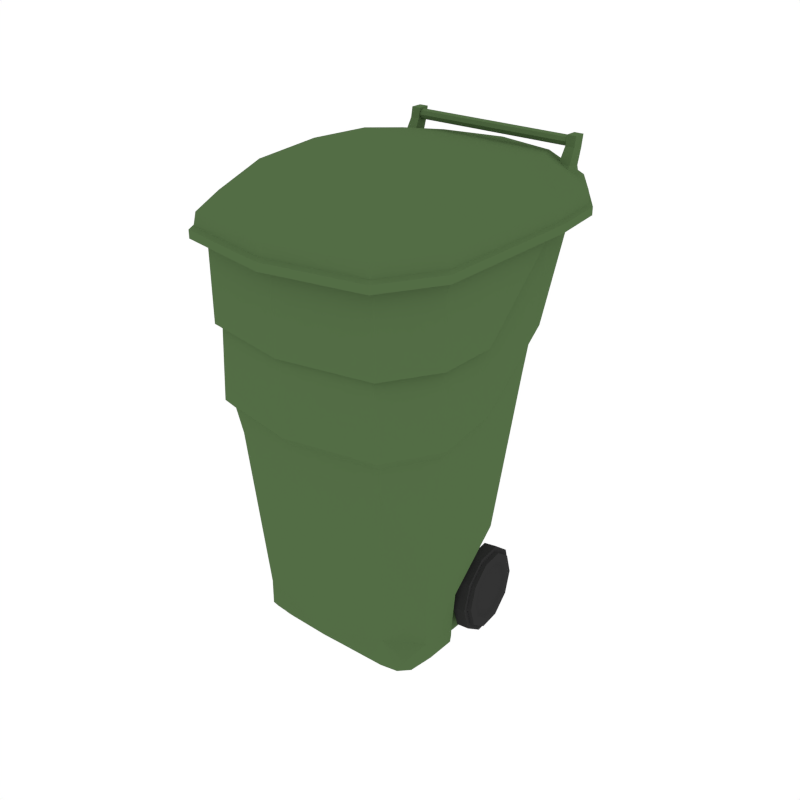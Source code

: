 # Source: Trashcan.blend  (saved by Blender 2.79.0; exported with 4.5.12 LTS)
import bpy
from mathutils import Matrix  # noqa: F401  (used for matrix-valued properties, if any)

bpy.ops.wm.read_factory_settings(use_empty=True)
scene = bpy.context.scene
scene.name = 'Scene'

# ---- collections
col_collection_1 = bpy.data.collections.new('Collection 1'); scene.collection.children.link(col_collection_1)

# ---- materials (node trees are filled in below, after node groups)
mat_darkgreen = bpy.data.materials.new('DarkGreen')
mat_darkgreen.alpha_threshold = 0.0
mat_darkgreen.diffuse_color = (0.08744, 0.1523, 0.05986, 1.0)
mat_darkgreen.roughness = 0.5
mat_black = bpy.data.materials.new('Black')
mat_black.alpha_threshold = 0.0
mat_black.diffuse_color = (0.0331, 0.0331, 0.0331, 1.0)
mat_black.roughness = 0.5

# ---- node groups
ng_auto_smooth = bpy.data.node_groups.new('Auto Smooth', 'GeometryNodeTree')
_s = ng_auto_smooth.interface.new_socket(name='Geometry', in_out='OUTPUT', socket_type='NodeSocketGeometry')
_s = ng_auto_smooth.interface.new_socket(name='Geometry', in_out='INPUT', socket_type='NodeSocketGeometry')
_s = ng_auto_smooth.interface.new_socket(name='Angle', in_out='INPUT', socket_type='NodeSocketFloat')
_s.subtype = 'ANGLE'
_s.min_value = 0.0
_s.max_value = 3.142
ng_auto_smooth.is_modifier = True
_N = ng_auto_smooth.nodes; _L = ng_auto_smooth.links
n0 = _N.new('NodeGroupOutput'); n0.name = 'Group Output'; n0.location = (480, -100)
n1 = _N.new('NodeGroupInput'); n1.name = 'Group Input'; n1.location = (-420, -300)
n2 = _N.new('NodeGroupInput'); n2.name = 'Group Input.001'; n2.location = (-60, -100)
n3 = _N.new('GeometryNodeSetShadeSmooth'); n3.name = 'Set Shade Smooth'; n3.location = (120, -100)
n3.domain = 'EDGE'
n4 = _N.new('GeometryNodeSetShadeSmooth'); n4.name = 'Set Shade Smooth.001'; n4.location = (300, -100)
n5 = _N.new('GeometryNodeInputMeshEdgeAngle'); n5.name = 'Edge Angle'; n5.location = (-420, -220)
n6 = _N.new('GeometryNodeInputEdgeSmooth'); n6.name = 'Is Edge Smooth'; n6.location = (-60, -160)
n7 = _N.new('GeometryNodeInputShadeSmooth'); n7.name = 'Is Face Smooth'; n7.location = (-240, -340)
n8 = _N.new('FunctionNodeBooleanMath'); n8.name = 'Boolean Math'; n8.location = (-60, -220)
n9 = _N.new('FunctionNodeCompare'); n9.name = 'Compare'; n9.location = (-240, -180)
n9.operation = 'LESS_EQUAL'
_L.new(n5.outputs[0], n9.inputs[0])
_L.new(n4.outputs[0], n0.inputs[0])
_L.new(n1.outputs[1], n9.inputs[1])
_L.new(n9.outputs[0], n8.inputs[0])
_L.new(n7.outputs[0], n8.inputs[1])
_L.new(n2.outputs[0], n3.inputs[0])
_L.new(n6.outputs[0], n3.inputs[1])
_L.new(n3.outputs[0], n4.inputs[0])
_L.new(n8.outputs[0], n3.inputs[2])
n0.is_active_output = True

# ---- material node trees

# ---- world
world_world = bpy.data.worlds.new('World'); scene.world = world_world
world_world.color = (1.0, 1.0, 1.0)
world_world.use_sun_shadow = False
world_world.sun_shadow_jitter_overblur = 0.0
world_world.cycles.sampling_method = 'NONE'
world_world.cycles.sample_map_resolution = 256

# ---- meshes
me_cube_066 = bpy.data.meshes.new('Cube.066')
me_cube_066.from_pydata([(-0.7501, -0.3921, 0.261), (6.157e-08, 1.013, 2.965), (-1.021, -0.5757, 2.283), (0.7501, -0.3921, 0.261), (0.7303, -0.3122, 0.05366), (-3.311e-08, -1.153, 2.283), (1.021, -0.5757, 2.283), (-1.181, 0.6493, 3.752), (-1.567e-08, -0.7543, 0.1489), (3.804e-09, -0.3087, -5.528e-05), (0.7303, -0.7647, 0.205), (-0.7303, -0.3122, 0.05366), (-2.274e-08, -0.916, 0.3563), (-0.7303, -0.7647, 0.205), (1.037, 0.662, 3.75), (0.003423, -1.402, 3.752), (1.188, -0.7338, 3.752), (0.8918, -1.235, 3.752), (0.8426, 1.564, 3.752), (-0.885, -1.235, 3.752), (-1.181, -0.7338, 3.752), (8.658e-08, 1.585, 3.75), (6.361e-08, 0.9685, 2.631), (-0.7408, -0.3339, 0.1324), (0.9778, -0.5555, 2.047), (-0.9778, -0.5555, 2.047), (-0.7657, -1.009, 2.283), (-3.527e-08, -1.112, 2.047), (-0.7408, -0.6768, 0.247), (0.7303, -0.576, 0.09149), (0.7408, -0.6768, 0.247), (-2.825e-08, -0.9509, 0.6331), (0.7408, -0.3339, 0.1324), (-0.756, -0.04979, 0.261), (0.756, -0.04979, 0.261), (-0.7303, -0.03262, 0.05366), (0.7657, -1.009, 2.283), (6.722e-08, 1.138, 3.09), (1.077, -0.6165, 2.368), (-1.077, -0.6165, 2.368), (-3.631e-08, -1.231, 2.368), (-1.021, -0.07634, 2.368), (-0.7657, 0.9527, 2.965), (0.7657, 0.9527, 2.965), (-1.021, 0.5254, 2.88), (1.021, 0.5254, 2.88), (1.021, -0.07634, 2.368), (1.037, -0.6115, 3.043), (-1.037, -0.6115, 3.043), (-3.625e-08, -1.225, 3.043), (1.123, 1.171, 3.752), (-0.5421, -0.3096, 0.01337), (-0.5421, -0.7569, 0.1629), (-7.549e-09, -0.5684, 0.03719), (0.5421, -0.7569, 0.1629), (-2.07e-08, -0.8692, 0.2753), (0.5421, -0.3096, 0.01337), (1.584e-08, -0.03341, -5.528e-05), (0.7303, -0.03262, 0.05366), (0.5477, -0.8782, 0.3184), (-0.7303, -0.576, 0.09149), (-0.5477, -0.8782, 0.3184), (0.7872, -0.4614, 0.6093), (7.484e-08, 0.7696, 1.078), (-0.7872, -0.4614, 0.6093), (-0.0001603, 1.695, 3.752), (-0.8429, 1.564, 3.752), (-1.09, -0.1245, 3.043), (-0.817, -1.114, 3.043), (0.8236, -1.114, 3.043), (1.097, -0.1245, 3.043), (-1.09, -0.654, 3.043), (-1.09, -0.6575, 3.75), (-0.817, -1.12, 3.75), (0.003309, -1.267, 3.043), (0.003309, -1.275, 3.75), (1.188, 0.6493, 3.752), (-1.124, 1.171, 3.752), (-1.037, 0.662, 3.75), (-0.7781, 1.464, 3.75), (0.7781, 1.464, 3.75), (-0.7342, 0.9116, 2.631), (0.7342, 0.9116, 2.631), (-0.7423, -0.03652, 0.1324), (-0.7323, -0.9725, 2.047), (-0.9793, -0.07432, 2.12), (0.7323, -0.9725, 2.047), (-0.7375, -0.542, 0.1515), (-0.6393, -0.8458, 0.53), (0.6393, -0.8458, 0.53), (0.7375, -0.542, 0.1515), (0.7423, -0.03652, 0.1324), (0.9793, -0.07432, 2.12), (0.9791, 0.5065, 2.558), (-0.9791, 0.5065, 2.558), (-0.808, 1.066, 3.09), (0.808, 1.066, 3.09), (1.077, -0.08447, 2.458), (0.808, -1.077, 2.368), (-0.808, -1.077, 2.368), (-1.077, -0.08447, 2.458), (1.077, 0.5673, 3.0), (-1.077, 0.5673, 3.0), (1.037, -0.082, 3.043), (0.7781, -1.072, 3.043), (-0.7781, -1.072, 3.043), (-1.037, -0.082, 3.043), (1.188, -0.7338, 3.822), (-0.5421, -0.5703, 0.05077), (-0.5421, -0.03321, 0.01337), (0.5421, -0.03321, 0.01337), (-0.4032, -0.8425, 0.2574), (0.5421, -0.5703, 0.05077), (0.4032, -0.8425, 0.2574), (-0.7948, 0.4291, 1.068), (0.5956, 0.729, 1.078), (0.7948, 0.4291, 1.068), (-0.7961, -0.06414, 0.6196), (-0.5956, 0.729, 1.078), (0.7961, -0.06414, 0.6196), (0.003423, -1.402, 3.822), (-1.181, 0.6493, 3.822), (0.8236, -1.12, 3.75), (1.097, -0.654, 3.043), (1.097, -0.6575, 3.75), (1.097, -0.1177, 3.75), (1.097, 0.6195, 3.75), (-1.09, 0.6195, 3.75), (-1.09, -0.1177, 3.75), (-1.09, 0.2676, 3.75), (0.8918, -1.235, 3.822), (0.8426, 1.564, 3.822), (-0.885, -1.235, 3.822), (-1.181, -0.7338, 3.822), (1.123, 1.171, 3.822), (-0.0001603, 1.695, 3.822), (-0.8429, 1.564, 3.822), (1.188, 0.6493, 3.822), (-1.124, 1.171, 3.822), (1.161, -0.7109, 3.845), (0.003389, -1.364, 3.845), (-1.154, 0.6403, 3.845), (0.8713, -1.201, 3.845), (0.8232, 1.534, 3.845), (-0.8645, -1.201, 3.845), (-1.154, -0.7109, 3.845), (1.098, 1.15, 3.845), (-0.000112, 1.662, 3.845), (-0.8234, 1.534, 3.845), (1.161, 0.6403, 3.845), (-1.098, 1.15, 3.845), (1.149, -0.6938, 3.952), (0.003375, -1.348, 3.952), (-1.143, 0.6443, 3.952), (0.8629, -1.179, 3.952), (0.8152, 1.522, 3.952), (-0.8561, -1.179, 3.952), (-1.143, -0.6938, 3.952), (1.087, 1.149, 3.952), (-9.224e-05, 1.648, 3.952), (-0.8154, 1.522, 3.952), (1.149, 0.6443, 3.952), (-1.087, 1.149, 3.952), (0.7679, -0.5966, 4.245), (0.002902, -1.178, 4.133), (-0.7621, 0.6063, 4.261), (0.5767, -1.033, 4.185), (0.5449, 1.402, 4.133), (-0.5709, -1.033, 4.185), (-0.7621, -0.5966, 4.245), (0.7263, 1.06, 4.185), (0.0005871, 1.516, 4.133), (-0.5437, 1.402, 4.133), (0.7679, 0.6063, 4.261), (-0.7251, 1.06, 4.185), (0.002777, -1.033, 4.185), (0.002402, -0.5966, 4.245), (0.0009784, 1.06, 4.185), (0.001369, 0.6063, 4.261), (0.0006849, 1.402, 4.133), (-1.181, -0.04226, 3.822), (1.188, -0.04226, 3.752), (-1.181, -0.04226, 3.752), (1.188, -0.04226, 3.822), (-1.154, -0.03527, 3.845), (1.161, -0.03527, 3.845), (-1.143, -0.02472, 3.952), (1.149, -0.02472, 3.952), (-0.7621, 0.00486, 4.289), (0.7679, 0.00486, 4.289), (0.001885, 0.00486, 4.289), (6.157e-08, 0.6988, 0.261), (-0.4989, 0.6634, 0.261), (7.037e-08, 0.7395, 1.078), (0.4989, 0.6634, 0.261), (5.046e-08, 0.6856, 0.1324), (0.6656, 0.3987, 0.261), (0.6663, -0.0429, 0.261), (4.643e-08, 0.6736, 0.05366), (0.4828, 0.6399, 0.05366), (4.46e-08, 0.6318, 0.01337), (-0.4828, 0.6399, 0.05366), (0.6437, -0.02651, 0.05366), (0.6437, 0.3865, 0.05366), (-0.6656, 0.3987, 0.261), (-0.6663, -0.0429, 0.261), (-0.6437, 0.3865, 0.05366), (-0.6437, -0.02651, 0.05366), (1.579e-08, -0.02726, -5.528e-05), (3.357e-08, 0.3794, -5.528e-05), (0.4905, 0.6513, 0.1324), (-0.4905, 0.6513, 0.1324), (0.5249, 0.7007, 1.078), (0.6541, 0.3931, 0.1324), (0.6543, -0.03023, 0.1324), (-0.6541, 0.3931, 0.1324), (-0.7017, -0.05661, 0.6196), (-0.6543, -0.03023, 0.1324), (0.7017, -0.05661, 0.6196), (-0.4778, -0.02707, 0.01337), (-0.7006, 0.4143, 1.068), (-0.4778, 0.3812, 0.01337), (0.7006, 0.4143, 1.068), (0.3554, 0.608, 0.02382), (-0.3554, 0.608, 0.02382), (0.4778, 0.3812, 0.01337), (0.4778, -0.02707, 0.01337), (-0.5249, 0.7007, 1.078), (-0.8179, 1.368, 4.199), (0.8253, 1.368, 4.199), (-0.8179, 1.335, 4.213), (0.8253, 1.335, 4.213), (-0.8179, 1.321, 4.246), (0.8253, 1.321, 4.246), (-0.8179, 1.335, 4.279), (0.8253, 1.335, 4.279), (-0.8179, 1.368, 4.292), (0.8253, 1.368, 4.292), (-0.8179, 1.401, 4.279), (0.8253, 1.401, 4.279), (-0.8179, 1.414, 4.246), (0.8253, 1.414, 4.246), (-0.8179, 1.401, 4.213), (0.8253, 1.401, 4.213), (-0.8735, 1.343, 3.978), (-0.8432, 1.36, 4.066), (-0.7121, 1.343, 3.978), (-0.7425, 1.36, 4.066), (-0.8735, 1.144, 4.009), (-0.8432, 1.236, 4.085), (-0.7121, 1.144, 4.009), (-0.7425, 1.236, 4.085), (-0.8358, 1.412, 4.196), (-0.7498, 1.412, 4.196), (-0.7498, 1.306, 4.212), (-0.8358, 1.306, 4.212), (-0.8358, 1.432, 4.303), (-0.7498, 1.432, 4.303), (-0.7498, 1.323, 4.303), (-0.8358, 1.323, 4.303), (0.8735, 1.343, 3.978), (0.8432, 1.36, 4.066), (0.7121, 1.343, 3.978), (0.7425, 1.36, 4.066), (0.8735, 1.144, 4.009), (0.8432, 1.236, 4.085), (0.7121, 1.144, 4.009), (0.7425, 1.236, 4.085), (0.8358, 1.412, 4.196), (0.7498, 1.412, 4.196), (0.7498, 1.306, 4.212), (0.8358, 1.306, 4.212), (0.8358, 1.432, 4.303), (0.7498, 1.432, 4.303), (0.7498, 1.323, 4.303), (0.8358, 1.323, 4.303), (-0.7037, 0.2738, 0.7954), (-0.8149, 0.2858, 0.7954), (-0.7252, 0.07461, 0.6515), (-0.8364, 0.08665, 0.6515), (-0.7335, -0.002423, 0.4174), (-0.8448, 0.009608, 0.4174), (-0.7255, 0.07208, 0.1824), (-0.8367, 0.08411, 0.1824), (-0.7041, 0.2697, 0.03636), (-0.8153, 0.2817, 0.03636), (-0.6776, 0.5149, 0.03502), (-0.7888, 0.5269, 0.03502), (-0.656, 0.714, 0.1789), (-0.7673, 0.7261, 0.1789), (-0.6477, 0.7911, 0.413), (-0.759, 0.8031, 0.413), (-0.6558, 0.7166, 0.648), (-0.767, 0.7286, 0.648), (-0.6771, 0.519, 0.7941), (-0.7884, 0.531, 0.7941), (-0.8326, 0.1224, 0.6251), (-0.8134, 0.2993, 0.7529), (-0.84, 0.05397, 0.4171), (-0.8328, 0.1201, 0.2084), (-0.8138, 0.2956, 0.07872), (-0.7903, 0.5134, 0.07753), (-0.7712, 0.6903, 0.2053), (-0.7638, 0.7587, 0.4133), (-0.7709, 0.6926, 0.622), (-0.7899, 0.5171, 0.7517), (-0.87, 0.1303, 0.6223), (-0.8511, 0.3048, 0.7484), (-0.8773, 0.0628, 0.4171), (-0.8703, 0.1281, 0.2112), (-0.8515, 0.3012, 0.08325), (-0.8283, 0.5161, 0.08207), (-0.8094, 0.6906, 0.2081), (-0.8021, 0.7581, 0.4133), (-0.8092, 0.6928, 0.6192), (-0.8279, 0.5197, 0.7472), (-0.8633, 0.1924, 0.5764), (-0.8486, 0.3282, 0.6745), (-0.869, 0.1399, 0.4167), (-0.8635, 0.1907, 0.2565), (-0.8489, 0.3254, 0.1569), (-0.8308, 0.4927, 0.156), (-0.8161, 0.6285, 0.2541), (-0.8105, 0.681, 0.4137), (-0.816, 0.6302, 0.574), (-0.8305, 0.4954, 0.6736), (-0.8434, 0.2211, 0.5538), (-0.8308, 0.338, 0.6382), (-0.8483, 0.176, 0.4165), (-0.8436, 0.2197, 0.2787), (-0.8311, 0.3355, 0.193), (-0.8155, 0.4794, 0.1922), (-0.8029, 0.5962, 0.2766), (-0.798, 0.6413, 0.4139), (-0.8027, 0.5977, 0.5518), (-0.8153, 0.4818, 0.6374), (0.7037, 0.2738, 0.7954), (0.8149, 0.2858, 0.7954), (0.7252, 0.07461, 0.6515), (0.8364, 0.08665, 0.6515), (0.7335, -0.002423, 0.4174), (0.8448, 0.009608, 0.4174), (0.7255, 0.07208, 0.1824), (0.8367, 0.08411, 0.1824), (0.7041, 0.2697, 0.03636), (0.8153, 0.2817, 0.03636), (0.6776, 0.5149, 0.03502), (0.7888, 0.5269, 0.03502), (0.656, 0.714, 0.1789), (0.7673, 0.7261, 0.1789), (0.6477, 0.7911, 0.413), (0.759, 0.8031, 0.413), (0.6558, 0.7166, 0.648), (0.767, 0.7286, 0.648), (0.6771, 0.519, 0.7941), (0.7884, 0.531, 0.7941), (0.8326, 0.1224, 0.6251), (0.8134, 0.2993, 0.7529), (0.84, 0.05397, 0.4171), (0.8328, 0.1201, 0.2084), (0.8138, 0.2956, 0.07872), (0.7903, 0.5134, 0.07753), (0.7712, 0.6903, 0.2053), (0.7638, 0.7587, 0.4133), (0.7709, 0.6926, 0.622), (0.7899, 0.5171, 0.7517), (0.87, 0.1303, 0.6223), (0.8511, 0.3048, 0.7484), (0.8773, 0.0628, 0.4171), (0.8703, 0.1281, 0.2112), (0.8515, 0.3012, 0.08325), (0.8283, 0.5161, 0.08207), (0.8094, 0.6906, 0.2081), (0.8021, 0.7581, 0.4133), (0.8092, 0.6928, 0.6192), (0.8279, 0.5197, 0.7472), (0.8633, 0.1924, 0.5764), (0.8486, 0.3282, 0.6745), (0.869, 0.1399, 0.4167), (0.8635, 0.1907, 0.2565), (0.8489, 0.3254, 0.1569), (0.8308, 0.4927, 0.156), (0.8161, 0.6285, 0.2541), (0.8105, 0.681, 0.4137), (0.816, 0.6302, 0.574), (0.8305, 0.4954, 0.6736), (0.8434, 0.2211, 0.5538), (0.8308, 0.338, 0.6382), (0.8483, 0.176, 0.4165), (0.8436, 0.2197, 0.2787), (0.8311, 0.3355, 0.193), (0.8155, 0.4794, 0.1922), (0.8029, 0.5962, 0.2766), (0.798, 0.6413, 0.4139), (0.8027, 0.5977, 0.5518), (0.8153, 0.4818, 0.6374)], [], [(0, 23, 87, 28), (0, 28, 88, 64), (0, 64, 117, 33), (0, 33, 83, 23), (84, 88, 31, 27), (93, 92, 119, 116), (1, 43, 82, 22), (1, 22, 81, 42), (1, 42, 95, 37), (1, 37, 96, 43), (2, 41, 85, 25), (2, 25, 84, 26), (2, 26, 99, 39), (2, 39, 100, 41), (3, 32, 91, 34), (3, 34, 119, 62), (3, 62, 89, 30), (3, 30, 90, 32), (4, 58, 91, 32), (4, 32, 90, 29), (4, 29, 112, 56), (4, 56, 110, 58), (5, 26, 84, 27), (5, 27, 86, 36), (5, 36, 98, 40), (5, 40, 99, 26), (105, 48, 39, 99), (118, 63, 193, 227), (110, 57, 208, 226), (109, 35, 207, 219), (80, 14, 101, 96), (40, 49, 105, 99), (106, 78, 102, 100), (116, 222, 212, 115), (93, 45, 46, 92), (102, 95, 42, 44), (82, 43, 45, 93), (101, 97, 46, 45), (85, 41, 44, 94), (6, 36, 86, 24), (6, 24, 92, 46), (6, 46, 97, 38), (6, 38, 98, 36), (100, 102, 44, 41), (96, 101, 45, 43), (82, 93, 116, 115), (78, 106, 67, 127), (103, 47, 38, 97), (21, 80, 96, 37), (39, 48, 106, 100), (106, 48, 71, 67), (14, 103, 97, 101), (48, 105, 68, 71), (220, 227, 192, 204), (38, 47, 104, 98), (8, 52, 108, 53), (8, 53, 112, 54), (8, 54, 113, 55), (8, 55, 111, 52), (91, 58, 202, 214), (92, 24, 62, 119), (9, 51, 109, 57), (9, 57, 110, 56), (9, 56, 112, 53), (9, 53, 108, 51), (57, 109, 219, 208), (34, 91, 214, 197), (58, 110, 226, 202), (119, 34, 197, 218), (116, 119, 218, 222), (83, 33, 205, 217), (117, 114, 220, 216), (33, 117, 216, 205), (114, 118, 227, 220), (63, 115, 212, 193), (35, 83, 217, 207), (10, 29, 90, 30), (10, 30, 89, 59), (10, 59, 113, 54), (10, 54, 112, 29), (11, 60, 87, 23), (11, 23, 83, 35), (11, 35, 109, 51), (11, 51, 108, 60), (12, 59, 89, 31), (12, 31, 88, 61), (12, 61, 111, 55), (12, 55, 113, 59), (13, 61, 88, 28), (13, 28, 87, 60), (13, 60, 108, 52), (13, 52, 111, 61), (84, 25, 64, 88), (118, 81, 22, 63), (62, 24, 86, 89), (94, 81, 118, 114), (63, 22, 82, 115), (85, 94, 114, 117), (102, 78, 79, 95), (64, 25, 85, 117), (98, 104, 49, 40), (104, 47, 123, 69), (47, 103, 70, 123), (105, 49, 74, 68), (49, 104, 69, 74), (103, 14, 126, 70), (75, 74, 69, 122), (72, 128, 67, 71), (75, 73, 68, 74), (124, 123, 70, 125), (126, 125, 70), (67, 128, 129, 127), (72, 71, 68, 73), (124, 122, 69, 123), (89, 86, 27, 31), (21, 37, 95, 79), (66, 77, 138, 136), (19, 15, 120, 132), (18, 65, 135, 131), (76, 50, 134, 137), (181, 183, 107, 16), (18, 131, 134, 50), (19, 132, 133, 20), (17, 16, 107, 130), (182, 20, 133, 180), (66, 136, 135, 65), (17, 130, 120, 15), (7, 121, 138, 77), (131, 135, 147, 143), (132, 144, 145, 133), (136, 148, 147, 135), (137, 134, 146, 149), (180, 133, 145, 184), (130, 142, 140, 120), (136, 138, 150, 148), (183, 185, 139, 107), (131, 143, 146, 134), (130, 107, 139, 142), (132, 120, 140, 144), (121, 141, 150, 138), (141, 153, 162, 150), (142, 139, 151, 154), (143, 147, 159, 155), (144, 156, 157, 145), (185, 187, 151, 139), (148, 160, 159, 147), (149, 146, 158, 161), (142, 154, 152, 140), (148, 150, 162, 160), (184, 145, 157, 186), (143, 155, 158, 146), (144, 140, 152, 156), (156, 152, 164, 168), (153, 165, 174, 162), (154, 151, 163, 166), (155, 159, 171, 167), (156, 168, 169, 157), (187, 189, 163, 151), (160, 172, 171, 159), (161, 158, 170, 173), (154, 166, 164, 152), (160, 162, 174, 172), (186, 157, 169, 188), (155, 167, 170, 158), (169, 168, 175, 176), (176, 190, 188, 169), (165, 178, 177, 174), (174, 177, 179, 172), (189, 173, 178, 190), (166, 175, 164), (190, 178, 165, 188), (164, 175, 168), (177, 178, 173, 170), (171, 179, 167), (176, 175, 166, 163), (167, 179, 177, 170), (172, 179, 171), (163, 189, 190, 176), (153, 186, 188, 165), (161, 173, 189, 187), (141, 184, 186, 153), (149, 161, 187, 185), (137, 149, 185, 183), (121, 180, 184, 141), (7, 182, 180, 121), (76, 137, 183, 181), (191, 195, 211, 192), (191, 192, 227, 193), (191, 193, 212, 194), (191, 194, 210, 195), (213, 214, 202, 203), (196, 197, 214, 213), (198, 201, 211, 195), (198, 195, 210, 199), (198, 199, 223, 200), (198, 200, 224, 201), (225, 203, 202, 226), (216, 220, 204, 205), (222, 196, 194, 212), (204, 192, 211, 215), (217, 215, 206, 207), (205, 204, 215, 217), (219, 207, 206, 221), (223, 225, 209, 200), (194, 196, 213, 210), (225, 226, 208, 209), (219, 221, 209, 208), (221, 224, 200, 209), (215, 211, 201, 206), (221, 206, 201, 224), (210, 213, 203, 199), (223, 199, 203, 225), (218, 197, 196, 222), (94, 44, 42, 81), (228, 229, 231, 230), (230, 231, 233, 232), (232, 233, 235, 234), (234, 235, 237, 236), (236, 237, 239, 238), (238, 239, 241, 240), (231, 229, 243, 241, 239, 237, 235, 233), (240, 241, 243, 242), (242, 243, 229, 228), (228, 230, 232, 234, 236, 238, 240, 242), (244, 245, 247, 246), (246, 247, 251, 250), (250, 251, 249, 248), (248, 249, 245, 244), (246, 250, 248, 244), (247, 245, 252, 253), (252, 255, 259, 256), (245, 249, 255, 252), (251, 247, 253, 254), (249, 251, 254, 255), (258, 257, 256, 259), (254, 253, 257, 258), (255, 254, 258, 259), (253, 252, 256, 257), (260, 262, 263, 261), (262, 266, 267, 263), (266, 264, 265, 267), (264, 260, 261, 265), (262, 260, 264, 266), (263, 269, 268, 261), (268, 272, 275, 271), (261, 268, 271, 265), (267, 270, 269, 263), (265, 271, 270, 267), (274, 275, 272, 273), (270, 274, 273, 269), (271, 275, 274, 270), (269, 273, 272, 268), (276, 277, 279, 278), (278, 279, 281, 280), (280, 281, 283, 282), (282, 283, 285, 284), (284, 285, 287, 286), (286, 287, 289, 288), (288, 289, 291, 290), (290, 291, 293, 292), (295, 293, 304, 305), (292, 293, 295, 294), (294, 295, 277, 276), (276, 278, 280, 282, 284, 286, 288, 290, 292, 294), (300, 299, 309, 310), (293, 291, 303, 304), (291, 289, 302, 303), (289, 287, 301, 302), (287, 285, 300, 301), (285, 283, 299, 300), (279, 277, 297, 296), (283, 281, 298, 299), (281, 279, 296, 298), (277, 295, 305, 297), (306, 307, 317, 316), (296, 297, 307, 306), (304, 303, 313, 314), (301, 300, 310, 311), (298, 296, 306, 308), (305, 304, 314, 315), (302, 301, 311, 312), (299, 298, 308, 309), (297, 305, 315, 307), (303, 302, 312, 313), (324, 323, 333, 334), (314, 313, 323, 324), (311, 310, 320, 321), (308, 306, 316, 318), (315, 314, 324, 325), (312, 311, 321, 322), (309, 308, 318, 319), (307, 315, 325, 317), (313, 312, 322, 323), (310, 309, 319, 320), (326, 327, 335, 334, 333, 332, 331, 330, 329, 328), (321, 320, 330, 331), (318, 316, 326, 328), (325, 324, 334, 335), (322, 321, 331, 332), (319, 318, 328, 329), (317, 325, 335, 327), (323, 322, 332, 333), (320, 319, 329, 330), (316, 317, 327, 326), (336, 338, 339, 337), (338, 340, 341, 339), (340, 342, 343, 341), (342, 344, 345, 343), (344, 346, 347, 345), (346, 348, 349, 347), (348, 350, 351, 349), (350, 352, 353, 351), (355, 365, 364, 353), (352, 354, 355, 353), (354, 336, 337, 355), (336, 354, 352, 350, 348, 346, 344, 342, 340, 338), (360, 370, 369, 359), (353, 364, 363, 351), (351, 363, 362, 349), (349, 362, 361, 347), (347, 361, 360, 345), (345, 360, 359, 343), (339, 356, 357, 337), (343, 359, 358, 341), (341, 358, 356, 339), (337, 357, 365, 355), (366, 376, 377, 367), (356, 366, 367, 357), (364, 374, 373, 363), (361, 371, 370, 360), (358, 368, 366, 356), (365, 375, 374, 364), (362, 372, 371, 361), (359, 369, 368, 358), (357, 367, 375, 365), (363, 373, 372, 362), (384, 394, 393, 383), (374, 384, 383, 373), (371, 381, 380, 370), (368, 378, 376, 366), (375, 385, 384, 374), (372, 382, 381, 371), (369, 379, 378, 368), (367, 377, 385, 375), (373, 383, 382, 372), (370, 380, 379, 369), (386, 388, 389, 390, 391, 392, 393, 394, 395, 387), (381, 391, 390, 380), (378, 388, 386, 376), (385, 395, 394, 384), (382, 392, 391, 381), (379, 389, 388, 378), (377, 387, 395, 385), (383, 393, 392, 382), (380, 390, 389, 379), (376, 386, 387, 377)])
me_cube_066.polygons.foreach_set('material_index', [0, 0, 0, 0, 0, 0, 0, 0, 0, 0, 0, 0, 0, 0, 0, 0, 0, 0, 0, 0, 0, 0, 0, 0, 0, 0, 0, 0, 0, 0, 0, 0, 0, 0, 0, 0, 0, 0, 0, 0, 0, 0, 0, 0, 0, 0, 0, 0, 0, 0, 0, 0, 0, 0, 0, 0, 0, 0, 0, 0, 0, 0, 0, 0, 0, 0, 0, 0, 0, 0, 0, 0, 0, 0, 0, 0, 0, 0, 0, 0, 0, 0, 0, 0, 0, 0, 0, 0, 0, 0, 0, 0, 0, 0, 0, 0, 0, 0, 0, 0, 0, 0, 0, 0, 0, 0, 0, 0, 0, 0, 0, 0, 0, 0, 0, 0, 0, 0, 0, 0, 0, 0, 0, 0, 0, 0, 0, 0, 0, 0, 0, 0, 0, 0, 0, 0, 0, 0, 0, 0, 0, 0, 0, 0, 0, 0, 0, 0, 0, 0, 0, 0, 0, 0, 0, 0, 0, 0, 0, 0, 0, 0, 0, 0, 0, 0, 0, 0, 0, 0, 0, 0, 0, 0, 0, 0, 0, 0, 0, 0, 0, 0, 0, 0, 0, 0, 0, 0, 0, 0, 0, 0, 0, 0, 0, 0, 0, 0, 0, 0, 0, 0, 0, 0, 0, 0, 0, 0, 0, 0, 0, 0, 0, 0, 0, 0, 0, 0, 0, 0, 0, 0, 0, 0, 0, 0, 0, 0, 0, 0, 0, 0, 0, 0, 0, 0, 0, 0, 0, 0, 0, 0, 0, 0, 0, 0, 0, 0, 0, 0, 0, 0, 1, 1, 1, 1, 1, 1, 1, 1, 1, 1, 1, 1, 1, 1, 1, 1, 1, 1, 1, 1, 1, 1, 1, 1, 1, 1, 1, 1, 1, 1, 1, 1, 1, 1, 1, 1, 1, 1, 1, 1, 1, 1, 1, 1, 1, 1, 1, 1, 1, 1, 1, 1, 1, 1, 1, 1, 1, 1, 1, 1, 1, 1, 1, 1, 1, 1, 1, 1, 1, 1, 1, 1, 1, 1, 1, 1, 1, 1, 1, 1, 1, 1, 1, 1, 1, 1, 1, 1, 1, 1, 1, 1, 1, 1, 1, 1, 1, 1, 1, 1, 1, 1, 1, 1])
me_cube_066.materials.append(mat_darkgreen)
me_cube_066.materials.append(mat_black)
me_cube_066.use_remesh_preserve_volume = False
me_cube_066.use_remesh_preserve_attributes = False
me_cube_066.use_mirror_vertex_groups = False
me_cube_066.update()

# ---- objects
ob_trashcan = bpy.data.objects.new('Trashcan', me_cube_066)

# ---- transforms, parenting, visibility, modifiers, constraints
ob_trashcan.location = (0.0, 0.0, 0.0)
ob_trashcan.scale = (1.569, 1.569, 1.569)
ob_trashcan.lineart.crease_threshold = 0.0
_m = ob_trashcan.modifiers.new('Auto Smooth', 'NODES')
_m.node_group = ng_auto_smooth
_gi = [s.identifier for s in ng_auto_smooth.interface.items_tree if s.item_type == 'SOCKET' and s.in_out == 'INPUT']
_m[_gi[1]] = 0.6789  # Angle

# ---- collection membership
col_collection_1.objects.link(ob_trashcan)

# ---- scene / render settings (as saved in the file)
scene.frame_start = 1; scene.frame_end = 250; scene.frame_set(0)
scene.render.engine = 'CYCLES'
scene.render.resolution_x = 1000
scene.render.resolution_y = 1000
scene.render.dither_intensity = 0.0
scene.cycles.samples = 200
scene.cycles.sampling_pattern = 'TABULATED_SOBOL'
scene.cycles.light_sampling_threshold = 0.0
scene.cycles.use_adaptive_sampling = False
scene.cycles.use_light_tree = False
scene.cycles.caustics_reflective = False
scene.cycles.caustics_refractive = False
scene.cycles.blur_glossy = 0.0
scene.cycles.max_bounces = 2
scene.cycles.pixel_filter_type = 'GAUSSIAN'
scene.cycles.sample_clamp_indirect = 0.0
scene.view_settings.view_transform = 'Standard'
bpy.context.view_layer.update()

# ---- added for rendering (the .blend has no active camera): camera
cam_auto = bpy.data.cameras.new('AutoCamera')
cam_auto.lens = 50.0
cam_auto.sensor_width = 36.0
cam_auto.clip_end = 1000.0
ob_auto_camera = bpy.data.objects.new('AutoCamera', cam_auto)
scene.collection.objects.link(ob_auto_camera)
ob_auto_camera.location = (8.4345, -9.8852, 10.1188)
ob_auto_camera.rotation_euler = (1.09748, -7.21219e-08, 0.694738)
scene.camera = ob_auto_camera
bpy.context.view_layer.update()
